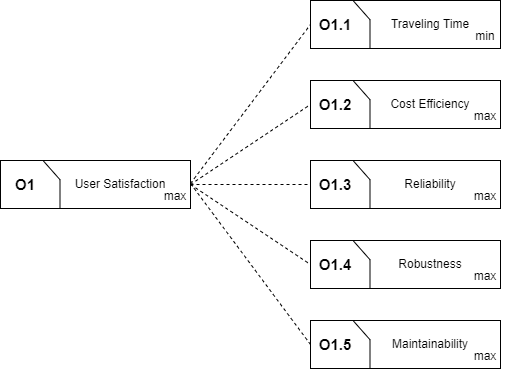

The diagram above was exported from draw.io. Its source (the exported page's mxGraphModel, read from the mxfile embedded in the PNG):
<mxGraphModel dx="841" dy="491" grid="1" gridSize="10" guides="1" tooltips="1" connect="1" arrows="1" fold="1" page="1" pageScale="1" pageWidth="850" pageHeight="1100" math="0" shadow="0">
  <root>
    <mxCell id="0" />
    <mxCell id="1" parent="0" />
    <mxCell id="i5hd8HN3xoEn48QV9_5k-10" value="" style="group" vertex="1" connectable="0" parent="1">
      <mxGeometry x="70" y="350" width="210" height="60" as="geometry" />
    </mxCell>
    <mxCell id="i5hd8HN3xoEn48QV9_5k-4" value="" style="rounded=0;whiteSpace=wrap;html=1;" vertex="1" parent="i5hd8HN3xoEn48QV9_5k-10">
      <mxGeometry width="190" height="48" as="geometry" />
    </mxCell>
    <mxCell id="i5hd8HN3xoEn48QV9_5k-5" value="" style="endArrow=none;html=1;rounded=0;" edge="1" parent="i5hd8HN3xoEn48QV9_5k-10">
      <mxGeometry width="50" height="50" relative="1" as="geometry">
        <mxPoint x="42.50000000000001" as="sourcePoint" />
        <mxPoint x="59.50000000000001" y="48" as="targetPoint" />
        <Array as="points">
          <mxPoint x="42.50000000000001" />
          <mxPoint x="59.50000000000001" y="19.2" />
        </Array>
      </mxGeometry>
    </mxCell>
    <mxCell id="i5hd8HN3xoEn48QV9_5k-8" value="" style="endArrow=none;html=1;rounded=0;" edge="1" parent="i5hd8HN3xoEn48QV9_5k-10" target="i5hd8HN3xoEn48QV9_5k-4">
      <mxGeometry width="50" height="50" relative="1" as="geometry">
        <mxPoint x="46.75000000000001" y="48" as="sourcePoint" />
        <mxPoint x="89.25000000000001" as="targetPoint" />
      </mxGeometry>
    </mxCell>
    <mxCell id="i5hd8HN3xoEn48QV9_5k-11" value="O1" style="text;strokeColor=none;align=center;fillColor=none;html=1;verticalAlign=middle;whiteSpace=wrap;rounded=0;fontStyle=1;fontSize=15;movable=1;resizable=1;rotatable=1;deletable=1;editable=1;locked=0;connectable=1;" vertex="1" parent="i5hd8HN3xoEn48QV9_5k-10">
      <mxGeometry x="10" y="15" width="30" height="18" as="geometry" />
    </mxCell>
    <mxCell id="i5hd8HN3xoEn48QV9_5k-12" value="User Satisfaction" style="text;strokeColor=none;align=center;fillColor=none;html=1;verticalAlign=middle;whiteSpace=wrap;rounded=0;" vertex="1" parent="i5hd8HN3xoEn48QV9_5k-10">
      <mxGeometry x="70" y="6" width="100" height="36" as="geometry" />
    </mxCell>
    <mxCell id="i5hd8HN3xoEn48QV9_5k-13" value="max" style="text;strokeColor=none;align=center;fillColor=none;html=1;verticalAlign=middle;whiteSpace=wrap;rounded=0;" vertex="1" parent="i5hd8HN3xoEn48QV9_5k-10">
      <mxGeometry x="160" y="23" width="30" height="25" as="geometry" />
    </mxCell>
    <mxCell id="i5hd8HN3xoEn48QV9_5k-14" value="" style="group" vertex="1" connectable="0" parent="1">
      <mxGeometry x="380" y="190" width="210" height="60" as="geometry" />
    </mxCell>
    <mxCell id="i5hd8HN3xoEn48QV9_5k-15" value="" style="rounded=0;whiteSpace=wrap;html=1;" vertex="1" parent="i5hd8HN3xoEn48QV9_5k-14">
      <mxGeometry width="190" height="48" as="geometry" />
    </mxCell>
    <mxCell id="i5hd8HN3xoEn48QV9_5k-16" value="" style="endArrow=none;html=1;rounded=0;" edge="1" parent="i5hd8HN3xoEn48QV9_5k-14">
      <mxGeometry width="50" height="50" relative="1" as="geometry">
        <mxPoint x="42.50000000000001" as="sourcePoint" />
        <mxPoint x="59.50000000000001" y="48" as="targetPoint" />
        <Array as="points">
          <mxPoint x="42.50000000000001" />
          <mxPoint x="59.50000000000001" y="19.2" />
        </Array>
      </mxGeometry>
    </mxCell>
    <mxCell id="i5hd8HN3xoEn48QV9_5k-17" value="" style="endArrow=none;html=1;rounded=0;" edge="1" parent="i5hd8HN3xoEn48QV9_5k-14" target="i5hd8HN3xoEn48QV9_5k-15">
      <mxGeometry width="50" height="50" relative="1" as="geometry">
        <mxPoint x="46.75000000000001" y="48" as="sourcePoint" />
        <mxPoint x="89.25000000000001" as="targetPoint" />
      </mxGeometry>
    </mxCell>
    <mxCell id="i5hd8HN3xoEn48QV9_5k-18" value="O1.1" style="text;strokeColor=none;align=center;fillColor=none;html=1;verticalAlign=middle;whiteSpace=wrap;rounded=0;fontStyle=1;fontSize=15;movable=1;resizable=1;rotatable=1;deletable=1;editable=1;locked=0;connectable=1;" vertex="1" parent="i5hd8HN3xoEn48QV9_5k-14">
      <mxGeometry x="10" y="15" width="30" height="18" as="geometry" />
    </mxCell>
    <mxCell id="i5hd8HN3xoEn48QV9_5k-19" value="Traveling Time" style="text;strokeColor=none;align=center;fillColor=none;html=1;verticalAlign=middle;whiteSpace=wrap;rounded=0;" vertex="1" parent="i5hd8HN3xoEn48QV9_5k-14">
      <mxGeometry x="70" y="6" width="100" height="36" as="geometry" />
    </mxCell>
    <mxCell id="i5hd8HN3xoEn48QV9_5k-20" value="min" style="text;strokeColor=none;align=center;fillColor=none;html=1;verticalAlign=middle;whiteSpace=wrap;rounded=0;" vertex="1" parent="i5hd8HN3xoEn48QV9_5k-14">
      <mxGeometry x="160" y="23" width="30" height="25" as="geometry" />
    </mxCell>
    <mxCell id="i5hd8HN3xoEn48QV9_5k-28" value="" style="endArrow=none;dashed=1;html=1;rounded=0;exitX=1;exitY=0;exitDx=0;exitDy=0;entryX=0;entryY=0.5;entryDx=0;entryDy=0;" edge="1" parent="1" source="i5hd8HN3xoEn48QV9_5k-13" target="i5hd8HN3xoEn48QV9_5k-15">
      <mxGeometry width="50" height="50" relative="1" as="geometry">
        <mxPoint x="400" y="330" as="sourcePoint" />
        <mxPoint x="450" y="280" as="targetPoint" />
      </mxGeometry>
    </mxCell>
    <mxCell id="i5hd8HN3xoEn48QV9_5k-29" value="" style="group" vertex="1" connectable="0" parent="1">
      <mxGeometry x="380" y="270" width="210" height="60" as="geometry" />
    </mxCell>
    <mxCell id="i5hd8HN3xoEn48QV9_5k-30" value="" style="rounded=0;whiteSpace=wrap;html=1;" vertex="1" parent="i5hd8HN3xoEn48QV9_5k-29">
      <mxGeometry width="190" height="48" as="geometry" />
    </mxCell>
    <mxCell id="i5hd8HN3xoEn48QV9_5k-31" value="" style="endArrow=none;html=1;rounded=0;" edge="1" parent="i5hd8HN3xoEn48QV9_5k-29">
      <mxGeometry width="50" height="50" relative="1" as="geometry">
        <mxPoint x="42.50000000000001" as="sourcePoint" />
        <mxPoint x="59.50000000000001" y="48" as="targetPoint" />
        <Array as="points">
          <mxPoint x="42.50000000000001" />
          <mxPoint x="59.50000000000001" y="19.2" />
        </Array>
      </mxGeometry>
    </mxCell>
    <mxCell id="i5hd8HN3xoEn48QV9_5k-32" value="" style="endArrow=none;html=1;rounded=0;" edge="1" parent="i5hd8HN3xoEn48QV9_5k-29" target="i5hd8HN3xoEn48QV9_5k-30">
      <mxGeometry width="50" height="50" relative="1" as="geometry">
        <mxPoint x="46.75000000000001" y="48" as="sourcePoint" />
        <mxPoint x="89.25000000000001" as="targetPoint" />
      </mxGeometry>
    </mxCell>
    <mxCell id="i5hd8HN3xoEn48QV9_5k-33" value="O1.2" style="text;strokeColor=none;align=center;fillColor=none;html=1;verticalAlign=middle;whiteSpace=wrap;rounded=0;fontStyle=1;fontSize=15;movable=1;resizable=1;rotatable=1;deletable=1;editable=1;locked=0;connectable=1;" vertex="1" parent="i5hd8HN3xoEn48QV9_5k-29">
      <mxGeometry x="10" y="15" width="30" height="18" as="geometry" />
    </mxCell>
    <mxCell id="i5hd8HN3xoEn48QV9_5k-34" value="Cost Efficiency" style="text;strokeColor=none;align=center;fillColor=none;html=1;verticalAlign=middle;whiteSpace=wrap;rounded=0;" vertex="1" parent="i5hd8HN3xoEn48QV9_5k-29">
      <mxGeometry x="70" y="6" width="100" height="36" as="geometry" />
    </mxCell>
    <mxCell id="i5hd8HN3xoEn48QV9_5k-35" value="max" style="text;strokeColor=none;align=center;fillColor=none;html=1;verticalAlign=middle;whiteSpace=wrap;rounded=0;" vertex="1" parent="i5hd8HN3xoEn48QV9_5k-29">
      <mxGeometry x="160" y="23" width="30" height="25" as="geometry" />
    </mxCell>
    <mxCell id="i5hd8HN3xoEn48QV9_5k-36" value="" style="endArrow=none;dashed=1;html=1;rounded=0;exitX=1;exitY=0.5;exitDx=0;exitDy=0;entryX=0;entryY=0.5;entryDx=0;entryDy=0;" edge="1" parent="1" source="i5hd8HN3xoEn48QV9_5k-4" target="i5hd8HN3xoEn48QV9_5k-30">
      <mxGeometry width="50" height="50" relative="1" as="geometry">
        <mxPoint x="400" y="330" as="sourcePoint" />
        <mxPoint x="450" y="280" as="targetPoint" />
      </mxGeometry>
    </mxCell>
    <mxCell id="i5hd8HN3xoEn48QV9_5k-37" value="" style="group" vertex="1" connectable="0" parent="1">
      <mxGeometry x="380" y="350" width="210" height="60" as="geometry" />
    </mxCell>
    <mxCell id="i5hd8HN3xoEn48QV9_5k-38" value="" style="rounded=0;whiteSpace=wrap;html=1;" vertex="1" parent="i5hd8HN3xoEn48QV9_5k-37">
      <mxGeometry width="190" height="48" as="geometry" />
    </mxCell>
    <mxCell id="i5hd8HN3xoEn48QV9_5k-39" value="" style="endArrow=none;html=1;rounded=0;" edge="1" parent="i5hd8HN3xoEn48QV9_5k-37">
      <mxGeometry width="50" height="50" relative="1" as="geometry">
        <mxPoint x="42.50000000000001" as="sourcePoint" />
        <mxPoint x="59.50000000000001" y="48" as="targetPoint" />
        <Array as="points">
          <mxPoint x="42.50000000000001" />
          <mxPoint x="59.50000000000001" y="19.2" />
        </Array>
      </mxGeometry>
    </mxCell>
    <mxCell id="i5hd8HN3xoEn48QV9_5k-40" value="" style="endArrow=none;html=1;rounded=0;" edge="1" parent="i5hd8HN3xoEn48QV9_5k-37" target="i5hd8HN3xoEn48QV9_5k-38">
      <mxGeometry width="50" height="50" relative="1" as="geometry">
        <mxPoint x="46.75000000000001" y="48" as="sourcePoint" />
        <mxPoint x="89.25000000000001" as="targetPoint" />
      </mxGeometry>
    </mxCell>
    <mxCell id="i5hd8HN3xoEn48QV9_5k-41" value="O1.3" style="text;strokeColor=none;align=center;fillColor=none;html=1;verticalAlign=middle;whiteSpace=wrap;rounded=0;fontStyle=1;fontSize=15;movable=1;resizable=1;rotatable=1;deletable=1;editable=1;locked=0;connectable=1;" vertex="1" parent="i5hd8HN3xoEn48QV9_5k-37">
      <mxGeometry x="10" y="15" width="30" height="18" as="geometry" />
    </mxCell>
    <mxCell id="i5hd8HN3xoEn48QV9_5k-42" value="Reliability" style="text;strokeColor=none;align=center;fillColor=none;html=1;verticalAlign=middle;whiteSpace=wrap;rounded=0;" vertex="1" parent="i5hd8HN3xoEn48QV9_5k-37">
      <mxGeometry x="70" y="6" width="100" height="36" as="geometry" />
    </mxCell>
    <mxCell id="i5hd8HN3xoEn48QV9_5k-43" value="max" style="text;strokeColor=none;align=center;fillColor=none;html=1;verticalAlign=middle;whiteSpace=wrap;rounded=0;" vertex="1" parent="i5hd8HN3xoEn48QV9_5k-37">
      <mxGeometry x="160" y="23" width="30" height="25" as="geometry" />
    </mxCell>
    <mxCell id="i5hd8HN3xoEn48QV9_5k-44" value="" style="endArrow=none;dashed=1;html=1;rounded=0;exitX=1;exitY=0.5;exitDx=0;exitDy=0;entryX=0;entryY=0.5;entryDx=0;entryDy=0;" edge="1" parent="1" source="i5hd8HN3xoEn48QV9_5k-4" target="i5hd8HN3xoEn48QV9_5k-38">
      <mxGeometry width="50" height="50" relative="1" as="geometry">
        <mxPoint x="400" y="330" as="sourcePoint" />
        <mxPoint x="450" y="280" as="targetPoint" />
      </mxGeometry>
    </mxCell>
    <mxCell id="i5hd8HN3xoEn48QV9_5k-51" value="" style="rounded=0;whiteSpace=wrap;html=1;" vertex="1" parent="1">
      <mxGeometry x="380" y="430" width="190" height="48" as="geometry" />
    </mxCell>
    <mxCell id="i5hd8HN3xoEn48QV9_5k-52" value="" style="endArrow=none;html=1;rounded=0;" edge="1" parent="1">
      <mxGeometry width="50" height="50" relative="1" as="geometry">
        <mxPoint x="422.5" y="430" as="sourcePoint" />
        <mxPoint x="439.5" y="478" as="targetPoint" />
        <Array as="points">
          <mxPoint x="422.5" y="430" />
          <mxPoint x="439.5" y="449.2" />
        </Array>
      </mxGeometry>
    </mxCell>
    <mxCell id="i5hd8HN3xoEn48QV9_5k-53" value="" style="endArrow=none;html=1;rounded=0;" edge="1" target="i5hd8HN3xoEn48QV9_5k-51" parent="1">
      <mxGeometry width="50" height="50" relative="1" as="geometry">
        <mxPoint x="426.75" y="478" as="sourcePoint" />
        <mxPoint x="469.25" y="430" as="targetPoint" />
      </mxGeometry>
    </mxCell>
    <mxCell id="i5hd8HN3xoEn48QV9_5k-54" value="O1.4" style="text;strokeColor=none;align=center;fillColor=none;html=1;verticalAlign=middle;whiteSpace=wrap;rounded=0;fontStyle=1;fontSize=15;movable=1;resizable=1;rotatable=1;deletable=1;editable=1;locked=0;connectable=1;" vertex="1" parent="1">
      <mxGeometry x="390" y="445" width="30" height="18" as="geometry" />
    </mxCell>
    <mxCell id="i5hd8HN3xoEn48QV9_5k-55" value="Robustness" style="text;strokeColor=none;align=center;fillColor=none;html=1;verticalAlign=middle;whiteSpace=wrap;rounded=0;" vertex="1" parent="1">
      <mxGeometry x="450" y="436" width="100" height="36" as="geometry" />
    </mxCell>
    <mxCell id="i5hd8HN3xoEn48QV9_5k-56" value="max" style="text;strokeColor=none;align=center;fillColor=none;html=1;verticalAlign=middle;whiteSpace=wrap;rounded=0;" vertex="1" parent="1">
      <mxGeometry x="540" y="453" width="30" height="25" as="geometry" />
    </mxCell>
    <mxCell id="i5hd8HN3xoEn48QV9_5k-57" value="" style="endArrow=none;dashed=1;html=1;rounded=0;exitX=1;exitY=0.5;exitDx=0;exitDy=0;entryX=0;entryY=0.5;entryDx=0;entryDy=0;" edge="1" parent="1" source="i5hd8HN3xoEn48QV9_5k-4" target="i5hd8HN3xoEn48QV9_5k-51">
      <mxGeometry width="50" height="50" relative="1" as="geometry">
        <mxPoint x="400" y="330" as="sourcePoint" />
        <mxPoint x="450" y="280" as="targetPoint" />
      </mxGeometry>
    </mxCell>
    <mxCell id="i5hd8HN3xoEn48QV9_5k-58" value="" style="rounded=0;whiteSpace=wrap;html=1;" vertex="1" parent="1">
      <mxGeometry x="380" y="510" width="190" height="48" as="geometry" />
    </mxCell>
    <mxCell id="i5hd8HN3xoEn48QV9_5k-59" value="" style="endArrow=none;html=1;rounded=0;" edge="1" parent="1">
      <mxGeometry width="50" height="50" relative="1" as="geometry">
        <mxPoint x="422.5" y="510" as="sourcePoint" />
        <mxPoint x="439.5" y="558" as="targetPoint" />
        <Array as="points">
          <mxPoint x="422.5" y="510" />
          <mxPoint x="439.5" y="529.2" />
        </Array>
      </mxGeometry>
    </mxCell>
    <mxCell id="i5hd8HN3xoEn48QV9_5k-60" value="" style="endArrow=none;html=1;rounded=0;" edge="1" target="i5hd8HN3xoEn48QV9_5k-58" parent="1">
      <mxGeometry width="50" height="50" relative="1" as="geometry">
        <mxPoint x="426.75" y="558" as="sourcePoint" />
        <mxPoint x="469.25" y="510" as="targetPoint" />
      </mxGeometry>
    </mxCell>
    <mxCell id="i5hd8HN3xoEn48QV9_5k-61" value="O1.5" style="text;strokeColor=none;align=center;fillColor=none;html=1;verticalAlign=middle;whiteSpace=wrap;rounded=0;fontStyle=1;fontSize=15;movable=1;resizable=1;rotatable=1;deletable=1;editable=1;locked=0;connectable=1;" vertex="1" parent="1">
      <mxGeometry x="390" y="525" width="30" height="18" as="geometry" />
    </mxCell>
    <mxCell id="i5hd8HN3xoEn48QV9_5k-62" value="Maintainability" style="text;strokeColor=none;align=center;fillColor=none;html=1;verticalAlign=middle;whiteSpace=wrap;rounded=0;" vertex="1" parent="1">
      <mxGeometry x="450" y="516" width="100" height="36" as="geometry" />
    </mxCell>
    <mxCell id="i5hd8HN3xoEn48QV9_5k-63" value="max" style="text;strokeColor=none;align=center;fillColor=none;html=1;verticalAlign=middle;whiteSpace=wrap;rounded=0;" vertex="1" parent="1">
      <mxGeometry x="540" y="533" width="30" height="25" as="geometry" />
    </mxCell>
    <mxCell id="i5hd8HN3xoEn48QV9_5k-64" value="" style="endArrow=none;dashed=1;html=1;rounded=0;exitX=1;exitY=0;exitDx=0;exitDy=0;entryX=0;entryY=0.5;entryDx=0;entryDy=0;" edge="1" parent="1" source="i5hd8HN3xoEn48QV9_5k-13" target="i5hd8HN3xoEn48QV9_5k-58">
      <mxGeometry width="50" height="50" relative="1" as="geometry">
        <mxPoint x="400" y="330" as="sourcePoint" />
        <mxPoint x="450" y="280" as="targetPoint" />
      </mxGeometry>
    </mxCell>
  </root>
</mxGraphModel>